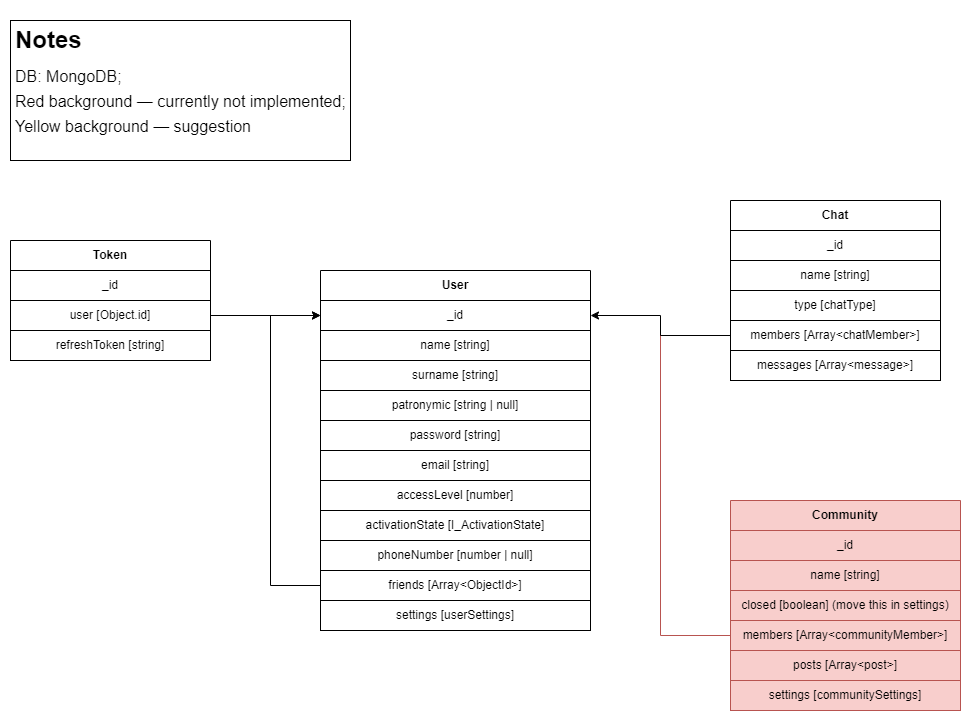

The diagram above was exported from draw.io. Its source (the exported page's mxGraphModel, read from the mxfile embedded in the PNG):
<mxGraphModel dx="1514" dy="1022" grid="1" gridSize="10" guides="1" tooltips="1" connect="1" arrows="1" fold="1" page="0" pageScale="1" pageWidth="827" pageHeight="1169" background="#FFFFFF" math="0" shadow="0">
  <root>
    <mxCell id="WIyWlLk6GJQsqaUBKTNV-0" />
    <mxCell id="WIyWlLk6GJQsqaUBKTNV-1" parent="WIyWlLk6GJQsqaUBKTNV-0" />
    <mxCell id="6yMDo5iZoW695Pge7cMi-10" value="Token" style="swimlane;whiteSpace=wrap;html=1;startSize=30;" parent="WIyWlLk6GJQsqaUBKTNV-1" vertex="1">
      <mxGeometry x="-50" width="200" height="120" as="geometry" />
    </mxCell>
    <mxCell id="6yMDo5iZoW695Pge7cMi-11" value="_id" style="text;html=1;align=center;verticalAlign=middle;whiteSpace=wrap;rounded=0;strokeColor=default;" parent="6yMDo5iZoW695Pge7cMi-10" vertex="1">
      <mxGeometry y="30" width="200" height="30" as="geometry" />
    </mxCell>
    <mxCell id="6yMDo5iZoW695Pge7cMi-12" value="user [Object.id]" style="text;html=1;align=center;verticalAlign=middle;whiteSpace=wrap;rounded=0;strokeColor=default;" parent="6yMDo5iZoW695Pge7cMi-10" vertex="1">
      <mxGeometry y="60" width="200" height="30" as="geometry" />
    </mxCell>
    <mxCell id="6yMDo5iZoW695Pge7cMi-13" value="refreshToken [string]" style="text;html=1;align=center;verticalAlign=middle;whiteSpace=wrap;rounded=0;strokeColor=default;" parent="6yMDo5iZoW695Pge7cMi-10" vertex="1">
      <mxGeometry y="90" width="200" height="30" as="geometry" />
    </mxCell>
    <mxCell id="6yMDo5iZoW695Pge7cMi-14" value="User" style="swimlane;whiteSpace=wrap;html=1;startSize=30;" parent="WIyWlLk6GJQsqaUBKTNV-1" vertex="1">
      <mxGeometry x="260" y="30" width="270" height="360" as="geometry">
        <mxRectangle x="310" y="60" width="70" height="30" as="alternateBounds" />
      </mxGeometry>
    </mxCell>
    <mxCell id="6yMDo5iZoW695Pge7cMi-15" value="_id" style="text;html=1;strokeColor=default;fillColor=none;align=center;verticalAlign=middle;whiteSpace=wrap;rounded=0;" parent="6yMDo5iZoW695Pge7cMi-14" vertex="1">
      <mxGeometry y="30" width="270" height="30" as="geometry" />
    </mxCell>
    <mxCell id="6yMDo5iZoW695Pge7cMi-18" value="password&amp;nbsp;[string]" style="text;html=1;align=center;verticalAlign=middle;whiteSpace=wrap;rounded=0;strokeColor=default;" parent="6yMDo5iZoW695Pge7cMi-14" vertex="1">
      <mxGeometry y="150" width="270" height="30" as="geometry" />
    </mxCell>
    <mxCell id="6yMDo5iZoW695Pge7cMi-19" value="accessLevel&amp;nbsp;[number]" style="text;html=1;align=center;verticalAlign=middle;whiteSpace=wrap;rounded=0;strokeColor=default;" parent="6yMDo5iZoW695Pge7cMi-14" vertex="1">
      <mxGeometry y="210" width="270" height="30" as="geometry" />
    </mxCell>
    <mxCell id="6yMDo5iZoW695Pge7cMi-20" value="activationState [I_ActivationState]" style="text;html=1;align=center;verticalAlign=middle;whiteSpace=wrap;rounded=0;strokeColor=default;" parent="6yMDo5iZoW695Pge7cMi-14" vertex="1">
      <mxGeometry y="240" width="270" height="30" as="geometry" />
    </mxCell>
    <mxCell id="RpBXK74esocmqRSaOT31-0" style="edgeStyle=orthogonalEdgeStyle;rounded=0;orthogonalLoop=1;jettySize=auto;html=1;entryX=0;entryY=0.5;entryDx=0;entryDy=0;" parent="6yMDo5iZoW695Pge7cMi-14" source="6yMDo5iZoW695Pge7cMi-27" target="6yMDo5iZoW695Pge7cMi-15" edge="1">
      <mxGeometry relative="1" as="geometry">
        <Array as="points">
          <mxPoint x="-50" y="315" />
          <mxPoint x="-50" y="45" />
        </Array>
      </mxGeometry>
    </mxCell>
    <mxCell id="6yMDo5iZoW695Pge7cMi-27" value="friends [Array&amp;lt;ObjectId&amp;gt;]" style="text;html=1;align=center;verticalAlign=middle;whiteSpace=wrap;rounded=0;strokeColor=default;" parent="6yMDo5iZoW695Pge7cMi-14" vertex="1">
      <mxGeometry y="300" width="270" height="30" as="geometry" />
    </mxCell>
    <mxCell id="6yMDo5iZoW695Pge7cMi-38" value="name [string]" style="text;html=1;align=center;verticalAlign=middle;whiteSpace=wrap;rounded=0;strokeColor=default;" parent="6yMDo5iZoW695Pge7cMi-14" vertex="1">
      <mxGeometry y="60" width="270" height="30" as="geometry" />
    </mxCell>
    <mxCell id="6yMDo5iZoW695Pge7cMi-17" value="email [string]" style="text;html=1;align=center;verticalAlign=middle;whiteSpace=wrap;rounded=0;strokeColor=default;" parent="6yMDo5iZoW695Pge7cMi-14" vertex="1">
      <mxGeometry y="180" width="270" height="30" as="geometry" />
    </mxCell>
    <mxCell id="6yMDo5iZoW695Pge7cMi-24" value="phoneNumber [number | null]" style="text;html=1;align=center;verticalAlign=middle;whiteSpace=wrap;rounded=0;strokeColor=default;" parent="6yMDo5iZoW695Pge7cMi-14" vertex="1">
      <mxGeometry y="270" width="270" height="30" as="geometry" />
    </mxCell>
    <mxCell id="6yMDo5iZoW695Pge7cMi-21" value="surname [string]" style="text;html=1;align=center;verticalAlign=middle;whiteSpace=wrap;rounded=0;strokeColor=default;" parent="6yMDo5iZoW695Pge7cMi-14" vertex="1">
      <mxGeometry y="90" width="270" height="30" as="geometry" />
    </mxCell>
    <mxCell id="6yMDo5iZoW695Pge7cMi-28" value="patronymic [string | null]" style="text;html=1;align=center;verticalAlign=middle;whiteSpace=wrap;rounded=0;strokeColor=default;" parent="6yMDo5iZoW695Pge7cMi-14" vertex="1">
      <mxGeometry y="120" width="270" height="30" as="geometry" />
    </mxCell>
    <mxCell id="6yMDo5iZoW695Pge7cMi-25" value="settings [userSettings]" style="text;html=1;align=center;verticalAlign=middle;whiteSpace=wrap;rounded=0;strokeColor=default;" parent="6yMDo5iZoW695Pge7cMi-14" vertex="1">
      <mxGeometry y="330" width="270" height="30" as="geometry" />
    </mxCell>
    <mxCell id="6yMDo5iZoW695Pge7cMi-31" value="Chat" style="swimlane;whiteSpace=wrap;html=1;startSize=30;" parent="WIyWlLk6GJQsqaUBKTNV-1" vertex="1">
      <mxGeometry x="670" y="-40" width="210" height="180" as="geometry" />
    </mxCell>
    <mxCell id="6yMDo5iZoW695Pge7cMi-32" value="_id" style="text;html=1;align=center;verticalAlign=middle;whiteSpace=wrap;rounded=0;strokeColor=default;" parent="6yMDo5iZoW695Pge7cMi-31" vertex="1">
      <mxGeometry y="30" width="210" height="30" as="geometry" />
    </mxCell>
    <mxCell id="6yMDo5iZoW695Pge7cMi-33" value="members [Array&amp;lt;chatMember&amp;gt;]" style="text;html=1;align=center;verticalAlign=middle;whiteSpace=wrap;rounded=0;strokeColor=default;" parent="6yMDo5iZoW695Pge7cMi-31" vertex="1">
      <mxGeometry y="120" width="210" height="30" as="geometry" />
    </mxCell>
    <mxCell id="6yMDo5iZoW695Pge7cMi-34" value="messages [Array&amp;lt;message&amp;gt;]" style="text;html=1;align=center;verticalAlign=middle;whiteSpace=wrap;rounded=0;strokeColor=default;" parent="6yMDo5iZoW695Pge7cMi-31" vertex="1">
      <mxGeometry y="150" width="210" height="30" as="geometry" />
    </mxCell>
    <mxCell id="6yMDo5iZoW695Pge7cMi-41" value="type [chatType]" style="text;html=1;align=center;verticalAlign=middle;whiteSpace=wrap;rounded=0;strokeColor=default;" parent="6yMDo5iZoW695Pge7cMi-31" vertex="1">
      <mxGeometry y="90" width="210" height="30" as="geometry" />
    </mxCell>
    <mxCell id="6yMDo5iZoW695Pge7cMi-48" value="name [string]" style="text;html=1;align=center;verticalAlign=middle;whiteSpace=wrap;rounded=0;strokeColor=default;" parent="6yMDo5iZoW695Pge7cMi-31" vertex="1">
      <mxGeometry y="60" width="210" height="30" as="geometry" />
    </mxCell>
    <mxCell id="6yMDo5iZoW695Pge7cMi-37" style="edgeStyle=orthogonalEdgeStyle;rounded=0;orthogonalLoop=1;jettySize=auto;html=1;entryX=0;entryY=0.5;entryDx=0;entryDy=0;" parent="WIyWlLk6GJQsqaUBKTNV-1" source="6yMDo5iZoW695Pge7cMi-12" target="6yMDo5iZoW695Pge7cMi-15" edge="1">
      <mxGeometry relative="1" as="geometry" />
    </mxCell>
    <mxCell id="6yMDo5iZoW695Pge7cMi-42" value="Community" style="swimlane;whiteSpace=wrap;html=1;startSize=30;fillColor=#f8cecc;strokeColor=#b85450;" parent="WIyWlLk6GJQsqaUBKTNV-1" vertex="1">
      <mxGeometry x="670" y="260" width="230" height="210" as="geometry">
        <mxRectangle x="710" y="270" width="110" height="30" as="alternateBounds" />
      </mxGeometry>
    </mxCell>
    <mxCell id="6yMDo5iZoW695Pge7cMi-43" value="_id" style="text;html=1;align=center;verticalAlign=middle;whiteSpace=wrap;rounded=0;strokeColor=#b85450;fillColor=#f8cecc;" parent="6yMDo5iZoW695Pge7cMi-42" vertex="1">
      <mxGeometry y="30" width="230" height="30" as="geometry" />
    </mxCell>
    <mxCell id="vJkXiQRoL7C6WtUi_dn2-1" style="edgeStyle=orthogonalEdgeStyle;orthogonalLoop=1;jettySize=auto;html=1;exitX=0;exitY=0.5;exitDx=0;exitDy=0;strokeColor=#b85450;rounded=0;endArrow=none;endFill=0;fillColor=#f8cecc;" parent="6yMDo5iZoW695Pge7cMi-42" source="6yMDo5iZoW695Pge7cMi-44" edge="1">
      <mxGeometry relative="1" as="geometry">
        <mxPoint x="-70" y="-170" as="targetPoint" />
      </mxGeometry>
    </mxCell>
    <mxCell id="6yMDo5iZoW695Pge7cMi-44" value="members [Array&amp;lt;communityMember&amp;gt;]" style="text;html=1;align=center;verticalAlign=middle;whiteSpace=wrap;rounded=0;strokeColor=#b85450;fillColor=#f8cecc;" parent="6yMDo5iZoW695Pge7cMi-42" vertex="1">
      <mxGeometry y="120" width="230" height="30" as="geometry" />
    </mxCell>
    <mxCell id="6yMDo5iZoW695Pge7cMi-45" value="posts [Array&amp;lt;post&amp;gt;]" style="text;html=1;align=center;verticalAlign=middle;whiteSpace=wrap;rounded=0;strokeColor=#b85450;fillColor=#f8cecc;" parent="6yMDo5iZoW695Pge7cMi-42" vertex="1">
      <mxGeometry y="150" width="230" height="30" as="geometry" />
    </mxCell>
    <mxCell id="6yMDo5iZoW695Pge7cMi-46" value="closed [boolean] (move this in settings)" style="text;html=1;align=center;verticalAlign=middle;whiteSpace=wrap;rounded=0;strokeColor=#b85450;fillColor=#f8cecc;" parent="6yMDo5iZoW695Pge7cMi-42" vertex="1">
      <mxGeometry y="90" width="230" height="30" as="geometry" />
    </mxCell>
    <mxCell id="6yMDo5iZoW695Pge7cMi-49" value="name [string]" style="text;html=1;align=center;verticalAlign=middle;whiteSpace=wrap;rounded=0;strokeColor=#b85450;fillColor=#f8cecc;" parent="6yMDo5iZoW695Pge7cMi-42" vertex="1">
      <mxGeometry y="60" width="230" height="30" as="geometry" />
    </mxCell>
    <mxCell id="6yMDo5iZoW695Pge7cMi-58" value="settings [communitySettings]" style="text;html=1;align=center;verticalAlign=middle;whiteSpace=wrap;rounded=0;fillColor=#f8cecc;strokeColor=#b85450;" parent="6yMDo5iZoW695Pge7cMi-42" vertex="1">
      <mxGeometry y="180" width="230" height="30" as="geometry" />
    </mxCell>
    <mxCell id="6yMDo5iZoW695Pge7cMi-52" style="edgeStyle=orthogonalEdgeStyle;rounded=0;orthogonalLoop=1;jettySize=auto;html=1;entryX=1;entryY=0.5;entryDx=0;entryDy=0;" parent="WIyWlLk6GJQsqaUBKTNV-1" source="6yMDo5iZoW695Pge7cMi-33" target="6yMDo5iZoW695Pge7cMi-15" edge="1">
      <mxGeometry relative="1" as="geometry" />
    </mxCell>
    <mxCell id="6yMDo5iZoW695Pge7cMi-57" value="" style="group" parent="WIyWlLk6GJQsqaUBKTNV-1" vertex="1" connectable="0">
      <mxGeometry x="-50" y="-220" width="340" height="140" as="geometry" />
    </mxCell>
    <mxCell id="6yMDo5iZoW695Pge7cMi-54" value="" style="rounded=0;whiteSpace=wrap;html=1;" parent="6yMDo5iZoW695Pge7cMi-57" vertex="1">
      <mxGeometry width="340" height="140" as="geometry" />
    </mxCell>
    <mxCell id="6yMDo5iZoW695Pge7cMi-55" value="&lt;h1 style=&quot;&quot;&gt;&lt;font style=&quot;font-size: 24px;&quot;&gt;Notes&lt;/font&gt;&lt;/h1&gt;&lt;p style=&quot;line-height: 100%;&quot;&gt;&lt;font style=&quot;font-size: 16px;&quot;&gt;DB: MongoDB;&lt;/font&gt;&lt;/p&gt;&lt;p style=&quot;line-height: 100%;&quot;&gt;&lt;span style=&quot;font-size: 16px;&quot;&gt;Red background — currently not implemented;&lt;/span&gt;&lt;/p&gt;&lt;p style=&quot;line-height: 100%;&quot;&gt;&lt;span style=&quot;font-size: 16px;&quot;&gt;Yellow background — suggestion&lt;/span&gt;&lt;/p&gt;" style="text;html=1;strokeColor=none;fillColor=none;spacing=5;spacingTop=-20;whiteSpace=wrap;overflow=hidden;rounded=0;" parent="6yMDo5iZoW695Pge7cMi-57" vertex="1">
      <mxGeometry width="340" height="140" as="geometry" />
    </mxCell>
  </root>
</mxGraphModel>